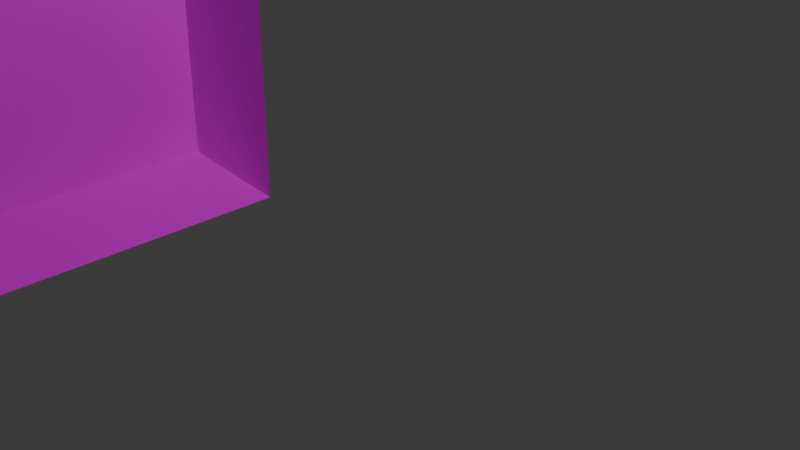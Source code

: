 # Source: 6.blend  (saved by Blender 4.0.36; exported with 4.5.12 LTS)
import bpy
from mathutils import Matrix  # noqa: F401  (used for matrix-valued properties, if any)

bpy.ops.wm.read_factory_settings(use_empty=True)
scene = bpy.context.scene
scene.name = 'Scene'

# ---- collections
col_collection = bpy.data.collections.new('Collection'); scene.collection.children.link(col_collection)

# ---- images (referenced by path relative to the original .blend; pixels are not part of the script)
import os
ASSET_DIR = os.environ.get("B2B_ASSET_DIR", "")  # directory of the original .blend (textures are referenced by path, not embedded)
HERE = os.path.dirname(os.path.abspath(__file__))  # packed textures are extracted next to this script under _unpacked/

def load_image(name, relpath, width, height, colorspace="sRGB"):
    """Load a texture the original file referenced (path relative to the .blend, or extracted next to this script)."""
    p = next((c for c in (os.path.join(HERE, relpath), os.path.join(ASSET_DIR, relpath)) if relpath and os.path.exists(c)), "")
    if p:
        img = bpy.data.images.load(p, check_existing=True)
        img.name = name
    else:  # same state as the original file: an image datablock whose file is absent (Cycles renders it pink)
        img = bpy.data.images.new(name, width, height)
        img.source = "FILE"
        img.filepath = "//" + (relpath or name)
    img.colorspace_settings.name = colorspace
    return img
img_dsc023130_dds = load_image('DSC023130.dds', 'DSC023130.dds', 1024, 1024, 'Non-Color')
img_dsc023140_dds = load_image('DSC023140.dds', 'DSC023140.dds', 1024, 1024, 'Non-Color')
img_dsc024730_dds = load_image('DSC024730.dds', 'DSC024730.dds', 1024, 1024, 'Non-Color')

# ---- materials (node trees are filled in below, after node groups)
mat_6material = bpy.data.materials.new('6Material')
mat_6material.diffuse_color = (1.0, 1.0, 1.0, 1.0)
mat_6material_001 = bpy.data.materials.new('6Material.001')
mat_6material_001.diffuse_color = (1.0, 1.0, 1.0, 1.0)
mat_6material_002 = bpy.data.materials.new('6Material.002')
mat_6material_002.diffuse_color = (1.0, 1.0, 1.0, 1.0)

# ---- material node trees
mat_6material.use_nodes = True; mat_6material.node_tree.nodes.clear()
_N = mat_6material.node_tree.nodes; _L = mat_6material.node_tree.links
n0 = _N.new('ShaderNodeBsdfPrincipled'); n0.name = 'プリンシプルBSDF'; n0.location = (10, 300)
n0.inputs[3].default_value = 1.45
n1 = _N.new('ShaderNodeOutputMaterial'); n1.name = 'マテリアル出力'; n1.location = (300, 300)
n2 = _N.new('ShaderNodeTexImage'); n2.name = '画像テクスチャ'; n2.location = (-300, 150)
n2.image = img_dsc023130_dds
n3 = _N.new('ShaderNodeMath'); n3.name = 'Math'; n3.location = (0, 0)
n3.hide = True
n3.operation = 'GREATER_THAN'
_L.new(n0.outputs[0], n1.inputs[0])
_L.new(n2.outputs[0], n0.inputs[0])
_L.new(n2.outputs[1], n3.inputs[0])
_L.new(n3.outputs[0], n0.inputs[4])
n1.is_active_output = True
mat_6material_001.use_nodes = True; mat_6material_001.node_tree.nodes.clear()
_N = mat_6material_001.node_tree.nodes; _L = mat_6material_001.node_tree.links
n0 = _N.new('ShaderNodeBsdfPrincipled'); n0.name = 'プリンシプルBSDF'; n0.location = (10, 300)
n0.inputs[3].default_value = 1.45
n1 = _N.new('ShaderNodeOutputMaterial'); n1.name = 'マテリアル出力'; n1.location = (300, 300)
n2 = _N.new('ShaderNodeTexImage'); n2.name = '画像テクスチャ'; n2.location = (-300, 150)
n2.image = img_dsc023140_dds
n3 = _N.new('ShaderNodeMath'); n3.name = 'Math'; n3.location = (0, 0)
n3.hide = True
n3.operation = 'GREATER_THAN'
_L.new(n0.outputs[0], n1.inputs[0])
_L.new(n2.outputs[0], n0.inputs[0])
_L.new(n2.outputs[1], n3.inputs[0])
_L.new(n3.outputs[0], n0.inputs[4])
n1.is_active_output = True
mat_6material_002.use_nodes = True; mat_6material_002.node_tree.nodes.clear()
_N = mat_6material_002.node_tree.nodes; _L = mat_6material_002.node_tree.links
n0 = _N.new('ShaderNodeBsdfPrincipled'); n0.name = 'プリンシプルBSDF'; n0.location = (10, 300)
n0.inputs[3].default_value = 1.45
n1 = _N.new('ShaderNodeOutputMaterial'); n1.name = 'マテリアル出力'; n1.location = (300, 300)
n2 = _N.new('ShaderNodeTexImage'); n2.name = '画像テクスチャ'; n2.location = (-300, 150)
n2.image = img_dsc024730_dds
n3 = _N.new('ShaderNodeMath'); n3.name = 'Math'; n3.location = (0, 0)
n3.hide = True
n3.operation = 'GREATER_THAN'
_L.new(n0.outputs[0], n1.inputs[0])
_L.new(n2.outputs[0], n0.inputs[0])
_L.new(n2.outputs[1], n3.inputs[0])
_L.new(n3.outputs[0], n0.inputs[4])
n1.is_active_output = True

# ---- world
world_world = bpy.data.worlds.new('World'); scene.world = world_world
world_world.use_nodes = True; world_world.node_tree.nodes.clear()
_N = world_world.node_tree.nodes; _L = world_world.node_tree.links
n0 = _N.new('ShaderNodeOutputWorld'); n0.name = 'World Output'; n0.location = (300, 300)
n1 = _N.new('ShaderNodeBackground'); n1.name = 'Background'; n1.location = (10, 300)
n1.inputs[0].default_value = (0.05088, 0.05088, 0.05088, 1.0)
_L.new(n1.outputs[0], n0.inputs[0])
n0.is_active_output = True
world_world.color = (0.05088, 0.05088, 0.05088)
world_world.use_sun_shadow = False
world_world.sun_shadow_jitter_overblur = 0.0

# ---- cameras
cam_camera = bpy.data.cameras.new('Camera')
cam_camera.clip_end = 100.0
cam_camera.ortho_scale = 7.314

# ---- lights
light_light = bpy.data.lights.new('Light', 'POINT')
light_light.transmission_factor = 0.0
light_light.use_soft_falloff = False
light_light.energy = 1000.0
light_light.shadow_soft_size = 0.1
light_light.shadow_maximum_resolution = 0.006
light_light.use_absolute_resolution = True

# ---- meshes
me_mesh = bpy.data.meshes.new('mesh')
me_mesh.from_pydata([(0.0, -3.268, 1.746), (0.0, -3.268, -1.746), (0.0, 3.268, -1.746), (0.0, 3.268, 1.746), (0.0, 3.268, 1.041), (0.0, -3.268, 1.041), (0.0, -3.268, -1.431), (0.0, 3.268, -1.431), (0.0, 2.955, -1.746), (0.0, 2.955, 1.746), (-1.107, 3.037, 1.63), (-1.107, 3.037, -1.431), (0.0, -1.45, -1.746), (0.0, -1.45, 1.746), (-1.107, -2.27, 1.63), (-1.107, -2.27, -1.431), (0.0, -2.871, -1.746), (0.0, -2.871, 1.746), (0.0, -2.871, 1.041), (0.0, -2.871, -1.431)], [], [(11, 8, 2, 7), (9, 10, 4, 3), (10, 11, 7, 4), (14, 15, 11, 10), (13, 14, 10, 9), (15, 12, 8, 11), (19, 16, 12, 15), (17, 18, 14, 13), (18, 19, 15, 14), (5, 6, 19, 18), (0, 5, 18, 17), (6, 1, 16, 19)])
_uv = me_mesh.uv_layers.new(name='UVMap')
_uv.uv.foreach_set('vector', [0.9532, 0.08132, 0.9532, 0.001393, 1.001, 0.001393, 1.001, 0.08132, 0.9532, 0.8885, 0.9532, 0.7093, 1.001, 0.7093, 1.001, 0.8885, 0.9532, 0.7093, 0.9532, 0.08132, 1.001, 0.08132, 1.001, 0.7093, 0.2749, 0.7093, 0.2749, 0.08132, 0.9532, 0.08132, 0.9532, 0.7093, 0.2749, 0.8885, 0.2749, 0.7093, 0.9532, 0.7093, 0.9532, 0.8885, 0.2749, 0.08132, 0.2749, 0.001393, 0.9532, 0.001393, 0.9532, 0.08132, 0.0561, 0.08132, 0.0561, 0.001393, 0.2749, 0.001393, 0.2749, 0.08132, 0.0561, 0.8885, 0.0561, 0.7093, 0.2749, 0.7093, 0.2749, 0.8885, 0.0561, 0.7093, 0.0561, 0.08132, 0.2749, 0.08132, 0.2749, 0.7093, -0.005029, 0.7093, -0.005029, 0.08132, 0.0561, 0.08132, 0.0561, 0.7093, -0.005029, 0.8885, -0.005029, 0.7093, 0.0561, 0.7093, 0.0561, 0.8885, -0.005029, 0.08132, -0.005029, 0.001393, 0.0561, 0.001393, 0.0561, 0.08132])
me_mesh.materials.append(mat_6material)
me_mesh.update()
me_mesh_001 = bpy.data.meshes.new('mesh.001')
me_mesh_001.from_pydata([(0.01905, -3.327, 1.339), (0.01905, -3.327, -2.454), (0.01905, 3.209, -2.454), (0.01905, 3.209, 1.339), (-0.07622, 0.2367, 2.231), (0.01905, 3.209, 1.039), (0.01905, -3.327, 1.039), (0.01905, -2.249, -2.454), (0.01905, -2.249, 1.039), (0.01905, -2.249, -0.5838), (0.01905, 1.932, -2.454), (0.01905, 1.932, 1.039), (0.01905, 1.932, -0.5838), (0.01905, 1.932, 0.3073), (-0.05691, 1.932, 1.039), (-0.05691, -2.249, 1.039), (0.01905, -2.249, -0.5838), (0.01905, 1.932, -0.5838), (0.01905, -2.249, 0.3073), (0.3538, 1.932, 0.3073), (0.01905, -2.108, -0.5838), (0.3538, -2.258, 0.3073), (0.01905, -2.249, -0.4581), (0.3538, 1.932, -0.5837), (0.3538, -2.258, -0.5837), (-0.05691, -2.249, 0.3073), (-0.05691, 1.932, 0.3073)], [], [(0, 6, 8, 11, 5, 3, 4), (15, 25, 26, 14), (6, 1, 7, 9, 8), (13, 12, 10, 2, 5, 11), (14, 26, 13, 11), (24, 20, 17, 23), (22, 16, 20, 24), (18, 22, 24, 21), (21, 24, 23, 19), (11, 8, 15, 14), (9, 7, 10, 12)])
_uv = me_mesh_001.uv_layers.new(name='UVMap')
_uv.uv.foreach_set('vector', [0.002717, 0.8529, 0.002717, 0.6828, 0.1666, 0.6892, 0.8021, 0.7199, 0.9962, 0.7293, 0.9962, 0.8976, 0.4995, 0.9991, 0.1666, 0.6892, 0.1666, 0.5441, 0.8021, 0.5731, 0.8021, 0.7254, 0.002717, 0.677, 0.002717, -0.000745, 0.1666, -0.000745, 0.1666, 0.3674, 0.1666, 0.6892, 0.8021, 0.5731, 0.8021, 0.3877, 0.8021, -0.000745, 0.9962, -0.000745, 0.9962, 0.7365, 0.8021, 0.7254, 0.8021, 0.7254, 0.8021, 0.5731, 0.8021, 0.5731, 0.8021, 0.7199, 0.1881, 0.393, 0.1881, 0.3681, 0.8021, 0.3877, 0.8021, 0.4139, 0.1666, 0.3923, 0.1666, 0.3674, 0.1881, 0.3681, 0.1881, 0.393, 0.1666, 0.5441, 0.1666, 0.3923, 0.1881, 0.393, 0.1881, 0.545, 0.1881, 0.545, 0.1881, 0.393, 0.8021, 0.4139, 0.8021, 0.5731, 0.8021, 0.7199, 0.1666, 0.6892, 0.1666, 0.6892, 0.8021, 0.7254, 0.1666, 0.3674, 0.1666, -0.000745, 0.8021, -0.000745, 0.8021, 0.3877])
me_mesh_001.materials.append(mat_6material_001)
me_mesh_001.update()
me_mesh_002 = bpy.data.meshes.new('mesh.002')
me_mesh_002.from_pydata([(-3.609, -1.939, -0.446), (3.704, -1.625, -0.446), (3.609, 1.939, 0.446), (-3.704, 1.625, 0.446)], [], [(0, 1, 2, 3)])
_uv = me_mesh_002.uv_layers.new(name='UVMap')
_uv.uv.foreach_set('vector', [7.1e-05, 0.9999, 7.1e-05, 0.007853, 0.4981, 7.1e-05, 0.4981, 0.9921])
me_mesh_002.materials.append(mat_6material_002)
me_mesh_002.update()

# ---- objects
ob_6 = bpy.data.objects.new('6', me_mesh)
ob_6_001 = bpy.data.objects.new('6.001', me_mesh_001)
ob_6_002 = bpy.data.objects.new('6.002', me_mesh_002)
ob_light = bpy.data.objects.new('Light', light_light)
ob_camera = bpy.data.objects.new('Camera', cam_camera)

# ---- transforms, parenting, visibility, modifiers, constraints
ob_6.location = (-2.358, -3.147, 1.144)
ob_6_001.location = (-2.377, -3.088, 5.344)
ob_6_002.location = (-6.062, -4.79, 7.129)
ob_light.location = (4.076, 1.005, 5.904)
ob_light.rotation_euler = (0.6503, 0.05522, 1.866)
ob_light.lock_rotations_4d = False
ob_light.empty_display_type = 'ARROWS'
ob_light.color = (0.0, 0.0, 0.0, 0.0)
ob_light.lineart.crease_threshold = 0.0
ob_camera.location = (7.359, -6.926, 4.958)
ob_camera.rotation_euler = (1.109, 0.0, 0.8149)
ob_camera.lock_rotations_4d = False
ob_camera.empty_display_type = 'ARROWS'
ob_camera.color = (0.0, 0.0, 0.0, 0.0)
ob_camera.display_type = 'WIRE'
ob_camera.lineart.crease_threshold = 0.0

# ---- collection membership
scene.collection.objects.link(ob_6)
scene.collection.objects.link(ob_6_001)
scene.collection.objects.link(ob_6_002)
col_collection.objects.link(ob_light)
col_collection.objects.link(ob_camera)

# ---- scene / render settings (as saved in the file)
scene.camera = ob_camera
scene.frame_start = 1; scene.frame_end = 250; scene.frame_set(1)
scene.render.engine = 'BLENDER_EEVEE_NEXT'
scene.cycles.sampling_pattern = 'TABULATED_SOBOL'
bpy.context.view_layer.update()
